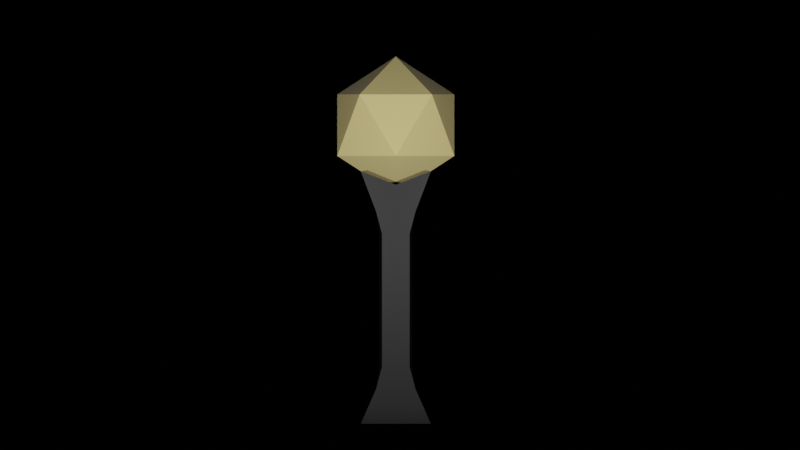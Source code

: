 # Source: light.blend  (saved by Blender 2.91.10; exported with 4.5.12 LTS)
import bpy
from mathutils import Matrix  # noqa: F401  (used for matrix-valued properties, if any)

bpy.ops.wm.read_factory_settings(use_empty=True)
scene = bpy.context.scene
scene.name = 'Scene'

# ---- collections
col_collection = bpy.data.collections.new('Collection'); scene.collection.children.link(col_collection)

# ---- materials (node trees are filled in below, after node groups)
mat_material = bpy.data.materials.new('Material')
mat_material.alpha_threshold = 0.0
mat_material.line_color = (0.0, 0.0, 0.0, 1.0)
mat_material_001 = bpy.data.materials.new('Material.001')

# ---- material node trees
mat_material.use_nodes = True; mat_material.node_tree.nodes.clear()
_N = mat_material.node_tree.nodes; _L = mat_material.node_tree.links
n0 = _N.new('ShaderNodeOutputMaterial'); n0.name = 'Material Output'; n0.location = (259, 303)
n1 = _N.new('ShaderNodeBsdfPrincipled'); n1.name = 'Principled BSDF'; n1.location = (-31, 303)
n1.distribution = 'GGX'
n1.subsurface_method = 'BURLEY'
n1.inputs[0].default_value = (0.0287, 0.0287, 0.0287, 1.0)
n1.inputs[1].default_value = 1.0
n1.inputs[2].default_value = 0.4
n1.inputs[3].default_value = 1.45
n1.inputs[27].default_value = (0.0, 0.0, 0.0, 1.0)
n1.inputs[28].default_value = 1.0
_L.new(n1.outputs[0], n0.inputs[0])
n0.is_active_output = True
mat_material_001.use_nodes = True; mat_material_001.node_tree.nodes.clear()
_N = mat_material_001.node_tree.nodes; _L = mat_material_001.node_tree.links
n0 = _N.new('ShaderNodeBsdfPrincipled'); n0.name = 'Principled BSDF'; n0.location = (10, 300)
n0.distribution = 'GGX'
n0.subsurface_method = 'BURLEY'
n0.inputs[0].default_value = (0.7991, 0.6514, 0.2623, 1.0)
n0.inputs[2].default_value = 0.2364
n0.inputs[3].default_value = 1.45
n0.inputs[24].default_value = 0.08818
n0.inputs[27].default_value = (0.0, 0.0, 0.0, 1.0)
n0.inputs[28].default_value = 1.0
n1 = _N.new('ShaderNodeOutputMaterial'); n1.name = 'Material Output'; n1.location = (300, 300)
_L.new(n0.outputs[0], n1.inputs[0])
n1.is_active_output = True

# ---- world
world_world = bpy.data.worlds.new('World'); scene.world = world_world
world_world.use_nodes = True; world_world.node_tree.nodes.clear()
_N = world_world.node_tree.nodes; _L = world_world.node_tree.links
n0 = _N.new('ShaderNodeOutputWorld'); n0.name = 'World Output'; n0.location = (300, 300)
n1 = _N.new('ShaderNodeBackground'); n1.name = 'Background'; n1.location = (10, 300)
n1.inputs[0].default_value = (0.0, 0.0, 0.0, 0.0)
_L.new(n1.outputs[0], n0.inputs[0])
n0.is_active_output = True
world_world.color = (0.05088, 0.05088, 0.05088)
world_world.use_sun_shadow = False
world_world.sun_shadow_jitter_overblur = 0.0

# ---- cameras
cam_camera = bpy.data.cameras.new('Camera')
cam_camera.type = 'ORTHO'
cam_camera.clip_end = 100.0
cam_camera.ortho_scale = 7.314

# ---- lights
light_spot = bpy.data.lights.new('Spot', 'SPOT')
light_spot.transmission_factor = 0.0
light_spot.energy = 500.0
light_spot.shadow_soft_size = 0.25
light_spot.shadow_maximum_resolution = 0.006
light_spot.use_absolute_resolution = True
light_spot_001 = bpy.data.lights.new('Spot.001', 'SPOT')
light_spot_001.transmission_factor = 0.0
light_spot_001.energy = 500.0
light_spot_001.shadow_soft_size = 0.25
light_spot_001.shadow_maximum_resolution = 0.006
light_spot_001.use_absolute_resolution = True

# ---- meshes
me_cube = bpy.data.meshes.new('Cube')
me_cube.from_pydata([(1.0, 1.0, 0.3203), (1.0, 1.0, -1.0), (1.0, -1.0, 0.3203), (1.0, -1.0, -1.0), (-1.0, 1.0, 0.3203), (-1.0, 1.0, -1.0), (-1.0, -1.0, 0.3203), (-1.0, -1.0, -1.0), (0.4743, 0.9208, -0.006142), (0.3951, 1.0, -0.006142), (0.5625, 1.0, 0.1096), (0.4743, 0.9208, -0.7027), (0.5625, 1.0, -0.8184), (0.3951, 1.0, -0.7027), (-0.3951, -1.0, -0.7027), (-0.4743, -0.9208, -0.7027), (-0.5625, -1.0, -0.8184), (-0.3951, -1.0, -0.006142), (-0.5625, -1.0, 0.1096), (-0.4743, -0.9208, -0.006142), (0.3951, -1.0, -0.006142), (0.4743, -0.9208, -0.006142), (0.5625, -1.0, 0.1096), (0.3951, -1.0, -0.7027), (0.5625, -1.0, -0.8184), (0.4743, -0.9208, -0.7027), (-0.4743, 0.9208, -0.006142), (-0.5625, 1.0, 0.1096), (-0.3951, 1.0, -0.006142), (-0.4743, 0.9208, -0.7027), (-0.3951, 1.0, -0.7027), (-0.5625, 1.0, -0.8184), (0.0, 1.0, -1.0), (0.0, -1.0, 0.2504), (0.0, -1.0, -1.0), (0.0, 1.0, 0.2504), (0.0, 1.0, -0.7027), (0.0, 1.0, -0.8184), (0.0, 1.0, 0.1096), (0.0, 1.0, -0.006142), (0.0, -1.0, -0.7027), (0.0, -1.0, -0.8184), (0.0, -1.0, 0.1096), (0.0, -1.0, -0.006142)], [], [(35, 4, 6, 33), (42, 33, 6, 18), (32, 1, 3, 34), (36, 39, 9, 13), (11, 8, 21, 25), (34, 41, 16, 7), (1, 12, 24, 3), (32, 37, 12, 1), (10, 0, 2, 22), (40, 43, 17, 14), (7, 16, 31, 5), (15, 19, 26, 29), (18, 6, 4, 27), (8, 9, 10), (11, 12, 13), (14, 15, 16), (17, 18, 19), (20, 21, 22), (23, 24, 25), (26, 27, 28), (29, 30, 31), (8, 11, 13, 9), (14, 17, 19, 15), (20, 23, 25, 21), (28, 30, 29, 26), (36, 13, 12, 37), (38, 10, 9, 39), (11, 25, 24, 12), (10, 22, 21, 8), (15, 29, 31, 16), (18, 27, 26, 19), (40, 14, 16, 41), (42, 18, 17, 43), (38, 35, 0, 10), (27, 4, 35, 38), (22, 42, 43, 20), (23, 40, 41, 24), (27, 38, 39, 28), (30, 36, 37, 31), (23, 20, 43, 40), (5, 31, 37, 32), (3, 24, 41, 34), (30, 28, 39, 36), (5, 32, 34, 7), (22, 2, 33, 42), (0, 35, 33, 2)])
_uv = me_cube.uv_layers.new(name='UVMap')
_uv.uv.foreach_set('vector', [0.75, 0.5, 0.875, 0.5, 0.875, 0.75, 0.75, 0.75, 0.5556, 0.875, 0.625, 0.875, 0.625, 1.0, 0.5556, 1.0, 0.25, 0.5, 0.375, 0.5, 0.375, 0.75, 0.25, 0.75, 0.4661, 0.375, 0.5339, 0.375, 0.5339, 0.4791, 0.4661, 0.4791, 0.4661, 0.5099, 0.5339, 0.5099, 0.5339, 0.7401, 0.4661, 0.7401, 0.375, 0.875, 0.4444, 0.875, 0.4444, 1.0, 0.375, 1.0, 0.375, 0.5, 0.4444, 0.5, 0.4444, 0.75, 0.375, 0.75, 0.375, 0.375, 0.4444, 0.375, 0.4444, 0.5, 0.375, 0.5, 0.5556, 0.5, 0.625, 0.5, 0.625, 0.75, 0.5556, 0.75, 0.4661, 0.875, 0.5339, 0.875, 0.5339, 0.9791, 0.4661, 0.9791, 0.375, 0.0, 0.4444, 0.0, 0.4444, 0.25, 0.375, 0.25, 0.4661, 0.009895, 0.5339, 0.009895, 0.5339, 0.2401, 0.4661, 0.2401, 0.5556, 0.0, 0.625, 0.0, 0.625, 0.25, 0.5556, 0.25, 0.5339, 0.5099, 0.5339, 0.4791, 0.5556, 0.5, 0.4661, 0.5099, 0.4444, 0.5, 0.4661, 0.4791, 0.4661, 0.0, 0.4583, 0.009895, 0.4583, 0.0, 0.5339, 0.9791, 0.5417, 1.0, 0.5339, 1.0, 0.5339, 0.7709, 0.5339, 0.7401, 0.5556, 0.75, 0.4661, 0.7709, 0.4444, 0.75, 0.4661, 0.7401, 0.5339, 0.2401, 0.5556, 0.25, 0.5339, 0.2709, 0.4661, 0.2401, 0.4661, 0.2709, 0.4444, 0.25, 0.5339, 0.5099, 0.4661, 0.5099, 0.4661, 0.4791, 0.5339, 0.4791, 0.4661, 0.0, 0.5339, 0.0, 0.5339, 0.009895, 0.4661, 0.009895, 0.5339, 0.7709, 0.4661, 0.7709, 0.4661, 0.7401, 0.5339, 0.7401, 0.5339, 0.2709, 0.4661, 0.2709, 0.4661, 0.2401, 0.5339, 0.2401, 0.4661, 0.375, 0.4661, 0.4791, 0.4444, 0.5, 0.4444, 0.375, 0.5556, 0.375, 0.5556, 0.5, 0.5339, 0.4791, 0.5339, 0.375, 0.4661, 0.5099, 0.4661, 0.7401, 0.4444, 0.75, 0.4444, 0.5, 0.5556, 0.5, 0.5556, 0.75, 0.5339, 0.7401, 0.5339, 0.5099, 0.4661, 0.009895, 0.4661, 0.2401, 0.4444, 0.25, 0.4444, 0.0, 0.5556, 0.0, 0.5556, 0.25, 0.5339, 0.2401, 0.5339, 0.009895, 0.4661, 0.875, 0.4661, 0.9791, 0.4444, 1.0, 0.4444, 0.875, 0.5556, 0.875, 0.5556, 1.0, 0.5339, 0.9791, 0.5339, 0.875, 0.5556, 0.375, 0.625, 0.375, 0.625, 0.5, 0.5556, 0.5, 0.5556, 0.25, 0.625, 0.25, 0.625, 0.375, 0.5556, 0.375, 0.5556, 0.75, 0.5556, 0.875, 0.5339, 0.875, 0.5339, 0.7709, 0.4661, 0.7709, 0.4661, 0.875, 0.4444, 0.875, 0.4444, 0.75, 0.5556, 0.25, 0.5556, 0.375, 0.5339, 0.375, 0.5339, 0.2709, 0.4661, 0.2709, 0.4661, 0.375, 0.4444, 0.375, 0.4444, 0.25, 0.4661, 0.7709, 0.5339, 0.7709, 0.5339, 0.875, 0.4661, 0.875, 0.375, 0.25, 0.4444, 0.25, 0.4444, 0.375, 0.375, 0.375, 0.375, 0.75, 0.4444, 0.75, 0.4444, 0.875, 0.375, 0.875, 0.4661, 0.2709, 0.5339, 0.2709, 0.5339, 0.375, 0.4661, 0.375, 0.125, 0.5, 0.25, 0.5, 0.25, 0.75, 0.125, 0.75, 0.5556, 0.75, 0.625, 0.75, 0.625, 0.875, 0.5556, 0.875, 0.625, 0.5, 0.75, 0.5, 0.75, 0.75, 0.625, 0.75])
me_cube.materials.append(mat_material)
me_cube.use_remesh_preserve_volume = False
me_cube.use_remesh_preserve_attributes = False
me_cube.use_mirror_vertex_groups = False
me_cube.update()
me_icosphere = bpy.data.meshes.new('Icosphere')
me_icosphere.from_pydata([(0.0, 0.0, -1.0), (0.7236, -0.5257, -0.4472), (-0.2764, -0.8506, -0.4472), (-0.8944, 0.0, -0.4472), (-0.2764, 0.8506, -0.4472), (0.7236, 0.5257, -0.4472), (0.2764, -0.8506, 0.4472), (-0.7236, -0.5257, 0.4472), (-0.7236, 0.5257, 0.4472), (0.2764, 0.8506, 0.4472), (0.8944, 0.0, 0.4472), (0.0, 0.0, 1.0)], [], [(0, 1, 2), (1, 0, 5), (0, 2, 3), (0, 3, 4), (0, 4, 5), (1, 5, 10), (2, 1, 6), (3, 2, 7), (4, 3, 8), (5, 4, 9), (1, 10, 6), (2, 6, 7), (3, 7, 8), (4, 8, 9), (5, 9, 10), (6, 10, 11), (7, 6, 11), (8, 7, 11), (9, 8, 11), (10, 9, 11)])
_uv = me_icosphere.uv_layers.new(name='UVMap')
_uv.uv.foreach_set('vector', [0.8182, 0.0, 0.7273, 0.1575, 0.9091, 0.1575, 0.7273, 0.1575, 0.6364, 0.0, 0.5455, 0.1575, 0.09091, 0.0, 0.0, 0.1575, 0.1818, 0.1575, 0.2727, 0.0, 0.1818, 0.1575, 0.3636, 0.1575, 0.4545, 0.0, 0.3636, 0.1575, 0.5455, 0.1575, 0.7273, 0.1575, 0.5455, 0.1575, 0.6364, 0.3149, 0.9091, 0.1575, 0.7273, 0.1575, 0.8182, 0.3149, 0.1818, 0.1575, 0.0, 0.1575, 0.09091, 0.3149, 0.3636, 0.1575, 0.1818, 0.1575, 0.2727, 0.3149, 0.5455, 0.1575, 0.3636, 0.1575, 0.4545, 0.3149, 0.7273, 0.1575, 0.6364, 0.3149, 0.8182, 0.3149, 0.9091, 0.1575, 0.8182, 0.3149, 1.0, 0.3149, 0.1818, 0.1575, 0.09091, 0.3149, 0.2727, 0.3149, 0.3636, 0.1575, 0.2727, 0.3149, 0.4545, 0.3149, 0.5455, 0.1575, 0.4545, 0.3149, 0.6364, 0.3149, 0.8182, 0.3149, 0.6364, 0.3149, 0.7273, 0.4724, 1.0, 0.3149, 0.8182, 0.3149, 0.9091, 0.4724, 0.2727, 0.3149, 0.09091, 0.3149, 0.1818, 0.4724, 0.4545, 0.3149, 0.2727, 0.3149, 0.3636, 0.4724, 0.6364, 0.3149, 0.4545, 0.3149, 0.5455, 0.4724])
me_icosphere.materials.append(mat_material_001)
me_icosphere.use_remesh_fix_poles = True
me_icosphere.use_remesh_preserve_attributes = False
me_icosphere.use_mirror_vertex_groups = False
me_icosphere.update()

# ---- objects
ob_cube = bpy.data.objects.new('Cube', me_cube)
ob_camera = bpy.data.objects.new('Camera', cam_camera)
ob_icosphere = bpy.data.objects.new('Icosphere', me_icosphere)
ob_spot = bpy.data.objects.new('Spot', light_spot)
ob_spot_001 = bpy.data.objects.new('Spot.001', light_spot_001)

# ---- transforms, parenting, visibility, modifiers, constraints
ob_cube.location = (0.0, 0.0, 0.7899)
ob_cube.scale = (0.32, 0.32, 1.748)
ob_cube.lock_rotations_4d = False
ob_cube.empty_display_type = 'ARROWS'
ob_cube.lineart.crease_threshold = 0.0
ob_camera.location = (0.03843, -4.038, 0.8583)
ob_camera.rotation_euler = (1.571, -0.0, 0.0)
ob_camera.lock_rotations_4d = False
ob_camera.empty_display_type = 'ARROWS'
ob_camera.color = (0.0, 0.0, 0.0, 0.0)
ob_camera.display_type = 'WIRE'
ob_camera.lineart.crease_threshold = 0.0
ob_icosphere.location = (0.0, 0.0, 1.772)
ob_icosphere.rotation_euler = (0.0, -0.0, 1.571)
ob_icosphere.scale = (0.6288, 0.6288, 0.6288)
ob_icosphere.lineart.crease_threshold = 0.0
ob_spot.location = (2.0, -5.187, 1.003)
ob_spot.rotation_euler = (1.571, 0.3491, 0.3491)
ob_spot.lineart.crease_threshold = 0.0
ob_spot_001.location = (-2.0, -5.187, 1.003)
ob_spot_001.rotation_euler = (1.571, 0.3491, -0.3491)
ob_spot_001.lineart.crease_threshold = 0.0

# ---- collection membership
col_collection.objects.link(ob_cube)
col_collection.objects.link(ob_camera)
col_collection.objects.link(ob_icosphere)
col_collection.objects.link(ob_spot)
col_collection.objects.link(ob_spot_001)

# ---- scene / render settings (as saved in the file)
scene.camera = ob_camera
scene.frame_start = 1; scene.frame_end = 250; scene.frame_set(1)
scene.render.engine = 'CYCLES'
scene.render.film_transparent = True
scene.cycles.use_denoising = False
scene.cycles.samples = 128
scene.cycles.sampling_pattern = 'TABULATED_SOBOL'
scene.cycles.use_adaptive_sampling = False
scene.cycles.use_light_tree = False
scene.view_settings.view_transform = 'Filmic'
bpy.context.view_layer.update()
